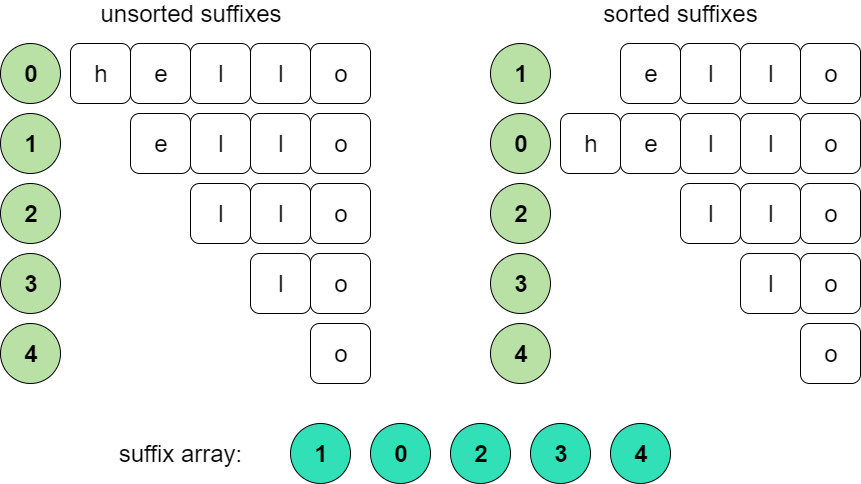

The diagram above was exported from draw.io. Its source (the exported page's mxGraphModel, read from the mxfile embedded in the PNG):
<mxGraphModel dx="1648" dy="576" grid="1" gridSize="10" guides="1" tooltips="1" connect="1" arrows="1" fold="1" page="1" pageScale="1" pageWidth="827" pageHeight="1169" math="0" shadow="0">
  <root>
    <mxCell id="0" />
    <mxCell id="1" parent="0" />
    <mxCell id="6KvC_U6uye--GbGmflBv-1" value="&lt;font style=&quot;font-size: 24px&quot;&gt;h&lt;/font&gt;" style="rounded=1;whiteSpace=wrap;html=1;" vertex="1" parent="1">
      <mxGeometry x="80" y="60" width="60" height="60" as="geometry" />
    </mxCell>
    <mxCell id="6KvC_U6uye--GbGmflBv-2" value="&lt;span style=&quot;font-size: 24px&quot;&gt;e&lt;/span&gt;" style="rounded=1;whiteSpace=wrap;html=1;" vertex="1" parent="1">
      <mxGeometry x="140" y="60" width="60" height="60" as="geometry" />
    </mxCell>
    <mxCell id="6KvC_U6uye--GbGmflBv-3" value="&lt;span style=&quot;font-size: 24px&quot;&gt;l&lt;/span&gt;" style="rounded=1;whiteSpace=wrap;html=1;" vertex="1" parent="1">
      <mxGeometry x="200" y="60" width="60" height="60" as="geometry" />
    </mxCell>
    <mxCell id="6KvC_U6uye--GbGmflBv-4" value="&lt;span style=&quot;font-size: 24px&quot;&gt;l&lt;/span&gt;" style="rounded=1;whiteSpace=wrap;html=1;" vertex="1" parent="1">
      <mxGeometry x="260" y="60" width="60" height="60" as="geometry" />
    </mxCell>
    <mxCell id="6KvC_U6uye--GbGmflBv-5" value="&lt;span style=&quot;font-size: 24px&quot;&gt;o&lt;/span&gt;" style="rounded=1;whiteSpace=wrap;html=1;" vertex="1" parent="1">
      <mxGeometry x="320" y="60" width="60" height="60" as="geometry" />
    </mxCell>
    <mxCell id="6KvC_U6uye--GbGmflBv-6" value="&lt;font style=&quot;font-size: 24px&quot;&gt;&lt;b&gt;0&lt;/b&gt;&lt;/font&gt;" style="ellipse;whiteSpace=wrap;html=1;aspect=fixed;fillColor=#B9E0A5;" vertex="1" parent="1">
      <mxGeometry x="10" y="60" width="60" height="60" as="geometry" />
    </mxCell>
    <mxCell id="6KvC_U6uye--GbGmflBv-7" value="&lt;span style=&quot;font-size: 24px&quot;&gt;e&lt;/span&gt;" style="rounded=1;whiteSpace=wrap;html=1;" vertex="1" parent="1">
      <mxGeometry x="140" y="130" width="60" height="60" as="geometry" />
    </mxCell>
    <mxCell id="6KvC_U6uye--GbGmflBv-8" value="&lt;span style=&quot;font-size: 24px&quot;&gt;l&lt;/span&gt;" style="rounded=1;whiteSpace=wrap;html=1;" vertex="1" parent="1">
      <mxGeometry x="200" y="130" width="60" height="60" as="geometry" />
    </mxCell>
    <mxCell id="6KvC_U6uye--GbGmflBv-9" value="&lt;span style=&quot;font-size: 24px&quot;&gt;l&lt;/span&gt;" style="rounded=1;whiteSpace=wrap;html=1;" vertex="1" parent="1">
      <mxGeometry x="260" y="130" width="60" height="60" as="geometry" />
    </mxCell>
    <mxCell id="6KvC_U6uye--GbGmflBv-10" value="&lt;span style=&quot;font-size: 24px&quot;&gt;o&lt;/span&gt;" style="rounded=1;whiteSpace=wrap;html=1;" vertex="1" parent="1">
      <mxGeometry x="320" y="130" width="60" height="60" as="geometry" />
    </mxCell>
    <mxCell id="6KvC_U6uye--GbGmflBv-11" value="&lt;span style=&quot;font-size: 24px&quot;&gt;l&lt;/span&gt;" style="rounded=1;whiteSpace=wrap;html=1;" vertex="1" parent="1">
      <mxGeometry x="200" y="200" width="60" height="60" as="geometry" />
    </mxCell>
    <mxCell id="6KvC_U6uye--GbGmflBv-12" value="&lt;span style=&quot;font-size: 24px&quot;&gt;l&lt;/span&gt;" style="rounded=1;whiteSpace=wrap;html=1;" vertex="1" parent="1">
      <mxGeometry x="260" y="200" width="60" height="60" as="geometry" />
    </mxCell>
    <mxCell id="6KvC_U6uye--GbGmflBv-13" value="&lt;span style=&quot;font-size: 24px&quot;&gt;o&lt;/span&gt;" style="rounded=1;whiteSpace=wrap;html=1;" vertex="1" parent="1">
      <mxGeometry x="320" y="200" width="60" height="60" as="geometry" />
    </mxCell>
    <mxCell id="6KvC_U6uye--GbGmflBv-14" value="&lt;span style=&quot;font-size: 24px&quot;&gt;l&lt;/span&gt;" style="rounded=1;whiteSpace=wrap;html=1;" vertex="1" parent="1">
      <mxGeometry x="260" y="270" width="60" height="60" as="geometry" />
    </mxCell>
    <mxCell id="6KvC_U6uye--GbGmflBv-15" value="&lt;span style=&quot;font-size: 24px&quot;&gt;o&lt;/span&gt;" style="rounded=1;whiteSpace=wrap;html=1;" vertex="1" parent="1">
      <mxGeometry x="320" y="270" width="60" height="60" as="geometry" />
    </mxCell>
    <mxCell id="6KvC_U6uye--GbGmflBv-16" value="&lt;span style=&quot;font-size: 24px&quot;&gt;o&lt;/span&gt;" style="rounded=1;whiteSpace=wrap;html=1;" vertex="1" parent="1">
      <mxGeometry x="320" y="340" width="60" height="60" as="geometry" />
    </mxCell>
    <mxCell id="6KvC_U6uye--GbGmflBv-17" value="&lt;span style=&quot;font-size: 24px&quot;&gt;&lt;b&gt;1&lt;/b&gt;&lt;/span&gt;" style="ellipse;whiteSpace=wrap;html=1;aspect=fixed;fillColor=#B9E0A5;" vertex="1" parent="1">
      <mxGeometry x="10" y="130" width="60" height="60" as="geometry" />
    </mxCell>
    <mxCell id="6KvC_U6uye--GbGmflBv-18" value="&lt;span style=&quot;font-size: 24px&quot;&gt;&lt;b&gt;2&lt;/b&gt;&lt;/span&gt;" style="ellipse;whiteSpace=wrap;html=1;aspect=fixed;fillColor=#B9E0A5;" vertex="1" parent="1">
      <mxGeometry x="10" y="200" width="60" height="60" as="geometry" />
    </mxCell>
    <mxCell id="6KvC_U6uye--GbGmflBv-19" value="&lt;span style=&quot;font-size: 24px&quot;&gt;&lt;b&gt;3&lt;/b&gt;&lt;/span&gt;" style="ellipse;whiteSpace=wrap;html=1;aspect=fixed;fillColor=#B9E0A5;" vertex="1" parent="1">
      <mxGeometry x="10" y="270" width="60" height="60" as="geometry" />
    </mxCell>
    <mxCell id="6KvC_U6uye--GbGmflBv-20" value="&lt;span style=&quot;font-size: 24px&quot;&gt;&lt;b&gt;4&lt;/b&gt;&lt;/span&gt;" style="ellipse;whiteSpace=wrap;html=1;aspect=fixed;fillColor=#B9E0A5;" vertex="1" parent="1">
      <mxGeometry x="10" y="340" width="60" height="60" as="geometry" />
    </mxCell>
    <mxCell id="6KvC_U6uye--GbGmflBv-21" value="&lt;font style=&quot;font-size: 24px&quot;&gt;h&lt;/font&gt;" style="rounded=1;whiteSpace=wrap;html=1;" vertex="1" parent="1">
      <mxGeometry x="570" y="130" width="60" height="60" as="geometry" />
    </mxCell>
    <mxCell id="6KvC_U6uye--GbGmflBv-22" value="&lt;span style=&quot;font-size: 24px&quot;&gt;e&lt;/span&gt;" style="rounded=1;whiteSpace=wrap;html=1;" vertex="1" parent="1">
      <mxGeometry x="630" y="130" width="60" height="60" as="geometry" />
    </mxCell>
    <mxCell id="6KvC_U6uye--GbGmflBv-23" value="&lt;span style=&quot;font-size: 24px&quot;&gt;l&lt;/span&gt;" style="rounded=1;whiteSpace=wrap;html=1;" vertex="1" parent="1">
      <mxGeometry x="690" y="130" width="60" height="60" as="geometry" />
    </mxCell>
    <mxCell id="6KvC_U6uye--GbGmflBv-24" value="&lt;span style=&quot;font-size: 24px&quot;&gt;l&lt;/span&gt;" style="rounded=1;whiteSpace=wrap;html=1;" vertex="1" parent="1">
      <mxGeometry x="750" y="130" width="60" height="60" as="geometry" />
    </mxCell>
    <mxCell id="6KvC_U6uye--GbGmflBv-25" value="&lt;span style=&quot;font-size: 24px&quot;&gt;o&lt;/span&gt;" style="rounded=1;whiteSpace=wrap;html=1;" vertex="1" parent="1">
      <mxGeometry x="810" y="130" width="60" height="60" as="geometry" />
    </mxCell>
    <mxCell id="6KvC_U6uye--GbGmflBv-26" value="&lt;font style=&quot;font-size: 24px&quot;&gt;&lt;b&gt;0&lt;/b&gt;&lt;/font&gt;" style="ellipse;whiteSpace=wrap;html=1;aspect=fixed;fillColor=#B9E0A5;direction=south;" vertex="1" parent="1">
      <mxGeometry x="500" y="130" width="60" height="60" as="geometry" />
    </mxCell>
    <mxCell id="6KvC_U6uye--GbGmflBv-27" value="&lt;span style=&quot;font-size: 24px&quot;&gt;e&lt;/span&gt;" style="rounded=1;whiteSpace=wrap;html=1;" vertex="1" parent="1">
      <mxGeometry x="630" y="60" width="60" height="60" as="geometry" />
    </mxCell>
    <mxCell id="6KvC_U6uye--GbGmflBv-28" value="&lt;span style=&quot;font-size: 24px&quot;&gt;l&lt;/span&gt;" style="rounded=1;whiteSpace=wrap;html=1;" vertex="1" parent="1">
      <mxGeometry x="690" y="60" width="60" height="60" as="geometry" />
    </mxCell>
    <mxCell id="6KvC_U6uye--GbGmflBv-29" value="&lt;span style=&quot;font-size: 24px&quot;&gt;l&lt;/span&gt;" style="rounded=1;whiteSpace=wrap;html=1;" vertex="1" parent="1">
      <mxGeometry x="750" y="60" width="60" height="60" as="geometry" />
    </mxCell>
    <mxCell id="6KvC_U6uye--GbGmflBv-30" value="&lt;span style=&quot;font-size: 24px&quot;&gt;o&lt;/span&gt;" style="rounded=1;whiteSpace=wrap;html=1;" vertex="1" parent="1">
      <mxGeometry x="810" y="60" width="60" height="60" as="geometry" />
    </mxCell>
    <mxCell id="6KvC_U6uye--GbGmflBv-31" value="&lt;span style=&quot;font-size: 24px&quot;&gt;l&lt;/span&gt;" style="rounded=1;whiteSpace=wrap;html=1;" vertex="1" parent="1">
      <mxGeometry x="690" y="200" width="60" height="60" as="geometry" />
    </mxCell>
    <mxCell id="6KvC_U6uye--GbGmflBv-32" value="&lt;span style=&quot;font-size: 24px&quot;&gt;l&lt;/span&gt;" style="rounded=1;whiteSpace=wrap;html=1;" vertex="1" parent="1">
      <mxGeometry x="750" y="200" width="60" height="60" as="geometry" />
    </mxCell>
    <mxCell id="6KvC_U6uye--GbGmflBv-33" value="&lt;span style=&quot;font-size: 24px&quot;&gt;o&lt;/span&gt;" style="rounded=1;whiteSpace=wrap;html=1;" vertex="1" parent="1">
      <mxGeometry x="810" y="200" width="60" height="60" as="geometry" />
    </mxCell>
    <mxCell id="6KvC_U6uye--GbGmflBv-34" value="&lt;span style=&quot;font-size: 24px&quot;&gt;l&lt;/span&gt;" style="rounded=1;whiteSpace=wrap;html=1;" vertex="1" parent="1">
      <mxGeometry x="750" y="270" width="60" height="60" as="geometry" />
    </mxCell>
    <mxCell id="6KvC_U6uye--GbGmflBv-35" value="&lt;span style=&quot;font-size: 24px&quot;&gt;o&lt;/span&gt;" style="rounded=1;whiteSpace=wrap;html=1;" vertex="1" parent="1">
      <mxGeometry x="810" y="270" width="60" height="60" as="geometry" />
    </mxCell>
    <mxCell id="6KvC_U6uye--GbGmflBv-36" value="&lt;span style=&quot;font-size: 24px&quot;&gt;o&lt;/span&gt;" style="rounded=1;whiteSpace=wrap;html=1;" vertex="1" parent="1">
      <mxGeometry x="810" y="340" width="60" height="60" as="geometry" />
    </mxCell>
    <mxCell id="6KvC_U6uye--GbGmflBv-37" value="&lt;span style=&quot;font-size: 24px&quot;&gt;&lt;b&gt;1&lt;/b&gt;&lt;/span&gt;" style="ellipse;whiteSpace=wrap;html=1;aspect=fixed;fillColor=#B9E0A5;" vertex="1" parent="1">
      <mxGeometry x="500" y="60" width="60" height="60" as="geometry" />
    </mxCell>
    <mxCell id="6KvC_U6uye--GbGmflBv-38" value="&lt;span style=&quot;font-size: 24px&quot;&gt;&lt;b&gt;2&lt;/b&gt;&lt;/span&gt;" style="ellipse;whiteSpace=wrap;html=1;aspect=fixed;fillColor=#B9E0A5;" vertex="1" parent="1">
      <mxGeometry x="500" y="200" width="60" height="60" as="geometry" />
    </mxCell>
    <mxCell id="6KvC_U6uye--GbGmflBv-39" value="&lt;span style=&quot;font-size: 24px&quot;&gt;&lt;b&gt;3&lt;/b&gt;&lt;/span&gt;" style="ellipse;whiteSpace=wrap;html=1;aspect=fixed;fillColor=#B9E0A5;" vertex="1" parent="1">
      <mxGeometry x="500" y="270" width="60" height="60" as="geometry" />
    </mxCell>
    <mxCell id="6KvC_U6uye--GbGmflBv-40" value="&lt;span style=&quot;font-size: 24px&quot;&gt;&lt;b&gt;4&lt;/b&gt;&lt;/span&gt;" style="ellipse;whiteSpace=wrap;html=1;aspect=fixed;fillColor=#B9E0A5;" vertex="1" parent="1">
      <mxGeometry x="500" y="340" width="60" height="60" as="geometry" />
    </mxCell>
    <mxCell id="6KvC_U6uye--GbGmflBv-41" value="&lt;font style=&quot;font-size: 24px&quot;&gt;unsorted suffixes&lt;/font&gt;" style="text;html=1;strokeColor=none;fillColor=none;align=center;verticalAlign=middle;whiteSpace=wrap;rounded=0;" vertex="1" parent="1">
      <mxGeometry x="80" y="20" width="240" height="20" as="geometry" />
    </mxCell>
    <mxCell id="6KvC_U6uye--GbGmflBv-42" value="&lt;font style=&quot;font-size: 24px&quot;&gt;sorted suffixes&lt;/font&gt;" style="text;html=1;strokeColor=none;fillColor=none;align=center;verticalAlign=middle;whiteSpace=wrap;rounded=0;" vertex="1" parent="1">
      <mxGeometry x="570" y="20" width="240" height="20" as="geometry" />
    </mxCell>
    <mxCell id="6KvC_U6uye--GbGmflBv-43" value="&lt;span style=&quot;font-size: 24px&quot;&gt;suffix array:&lt;/span&gt;" style="text;html=1;strokeColor=none;fillColor=none;align=center;verticalAlign=middle;whiteSpace=wrap;rounded=0;" vertex="1" parent="1">
      <mxGeometry x="70" y="460" width="240" height="20" as="geometry" />
    </mxCell>
    <mxCell id="6KvC_U6uye--GbGmflBv-44" value="&lt;span style=&quot;font-size: 24px&quot;&gt;&lt;b&gt;1&lt;/b&gt;&lt;/span&gt;" style="ellipse;whiteSpace=wrap;html=1;aspect=fixed;fillColor=#31E0B7;" vertex="1" parent="1">
      <mxGeometry x="300" y="440" width="60" height="60" as="geometry" />
    </mxCell>
    <mxCell id="6KvC_U6uye--GbGmflBv-45" value="&lt;span style=&quot;font-size: 24px&quot;&gt;&lt;b&gt;0&lt;/b&gt;&lt;/span&gt;" style="ellipse;whiteSpace=wrap;html=1;aspect=fixed;fillColor=#31E0B7;" vertex="1" parent="1">
      <mxGeometry x="380" y="440" width="60" height="60" as="geometry" />
    </mxCell>
    <mxCell id="6KvC_U6uye--GbGmflBv-46" value="&lt;span style=&quot;font-size: 24px&quot;&gt;&lt;b&gt;2&lt;/b&gt;&lt;/span&gt;" style="ellipse;whiteSpace=wrap;html=1;aspect=fixed;fillColor=#31E0B7;" vertex="1" parent="1">
      <mxGeometry x="460" y="440" width="60" height="60" as="geometry" />
    </mxCell>
    <mxCell id="6KvC_U6uye--GbGmflBv-47" value="&lt;span style=&quot;font-size: 24px&quot;&gt;&lt;b&gt;3&lt;/b&gt;&lt;/span&gt;" style="ellipse;whiteSpace=wrap;html=1;aspect=fixed;fillColor=#31E0B7;" vertex="1" parent="1">
      <mxGeometry x="540" y="440" width="60" height="60" as="geometry" />
    </mxCell>
    <mxCell id="6KvC_U6uye--GbGmflBv-48" value="&lt;span style=&quot;font-size: 24px&quot;&gt;&lt;b&gt;4&lt;/b&gt;&lt;/span&gt;" style="ellipse;whiteSpace=wrap;html=1;aspect=fixed;fillColor=#31E0B7;" vertex="1" parent="1">
      <mxGeometry x="620" y="440" width="60" height="60" as="geometry" />
    </mxCell>
  </root>
</mxGraphModel>